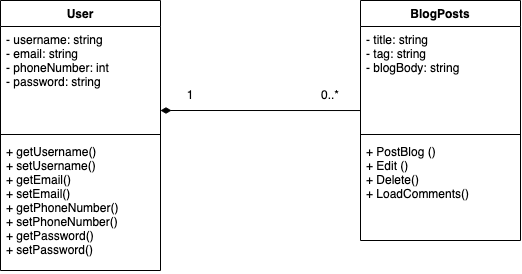

The diagram above was exported from draw.io. Its source (the exported page's mxGraphModel, read from the mxfile embedded in the PNG):
<mxGraphModel dx="545" dy="493" grid="1" gridSize="10" guides="1" tooltips="1" connect="1" arrows="1" fold="1" page="1" pageScale="1" pageWidth="850" pageHeight="1100" math="0" shadow="0">
  <root>
    <mxCell id="0" />
    <mxCell id="1" parent="0" />
    <mxCell id="tas-EAhjjf0oKr7VPvr_-9" value="BlogPosts" style="swimlane;fontStyle=1;align=center;verticalAlign=top;childLayout=stackLayout;horizontal=1;startSize=26;horizontalStack=0;resizeParent=1;resizeParentMax=0;resizeLast=0;collapsible=1;marginBottom=0;" vertex="1" parent="1">
      <mxGeometry x="400" y="40" width="160" height="240" as="geometry" />
    </mxCell>
    <mxCell id="tas-EAhjjf0oKr7VPvr_-10" value="- title: string&#10;- tag: string&#10;- blogBody: string" style="text;strokeColor=none;fillColor=none;align=left;verticalAlign=top;spacingLeft=4;spacingRight=4;overflow=hidden;rotatable=0;points=[[0,0.5],[1,0.5]];portConstraint=eastwest;" vertex="1" parent="tas-EAhjjf0oKr7VPvr_-9">
      <mxGeometry y="26" width="160" height="104" as="geometry" />
    </mxCell>
    <mxCell id="tas-EAhjjf0oKr7VPvr_-11" value="" style="line;strokeWidth=1;fillColor=none;align=left;verticalAlign=middle;spacingTop=-1;spacingLeft=3;spacingRight=3;rotatable=0;labelPosition=right;points=[];portConstraint=eastwest;" vertex="1" parent="tas-EAhjjf0oKr7VPvr_-9">
      <mxGeometry y="130" width="160" height="8" as="geometry" />
    </mxCell>
    <mxCell id="tas-EAhjjf0oKr7VPvr_-12" value="+ PostBlog ()&#10;+ Edit ()&#10;+ Delete()&#10;+ LoadComments()" style="text;strokeColor=none;fillColor=none;align=left;verticalAlign=top;spacingLeft=4;spacingRight=4;overflow=hidden;rotatable=0;points=[[0,0.5],[1,0.5]];portConstraint=eastwest;" vertex="1" parent="tas-EAhjjf0oKr7VPvr_-9">
      <mxGeometry y="138" width="160" height="102" as="geometry" />
    </mxCell>
    <mxCell id="tas-EAhjjf0oKr7VPvr_-14" value="" style="endArrow=none;startArrow=diamondThin;endFill=0;startFill=1;html=1;verticalAlign=bottom;labelBackgroundColor=none;strokeWidth=1;startSize=8;endSize=8;rounded=0;entryX=-0.003;entryY=0.808;entryDx=0;entryDy=0;entryPerimeter=0;" edge="1" parent="1" target="tas-EAhjjf0oKr7VPvr_-10">
      <mxGeometry width="160" relative="1" as="geometry">
        <mxPoint x="200" y="150" as="sourcePoint" />
        <mxPoint x="360" y="150" as="targetPoint" />
      </mxGeometry>
    </mxCell>
    <mxCell id="tas-EAhjjf0oKr7VPvr_-15" value="1" style="text;html=1;strokeColor=none;fillColor=none;align=center;verticalAlign=middle;whiteSpace=wrap;rounded=0;" vertex="1" parent="1">
      <mxGeometry x="200" y="120" width="60" height="30" as="geometry" />
    </mxCell>
    <mxCell id="tas-EAhjjf0oKr7VPvr_-16" value="0..*" style="text;html=1;strokeColor=none;fillColor=none;align=center;verticalAlign=middle;whiteSpace=wrap;rounded=0;" vertex="1" parent="1">
      <mxGeometry x="340" y="120" width="60" height="30" as="geometry" />
    </mxCell>
    <mxCell id="tas-EAhjjf0oKr7VPvr_-18" value="User" style="swimlane;fontStyle=1;align=center;verticalAlign=top;childLayout=stackLayout;horizontal=1;startSize=26;horizontalStack=0;resizeParent=1;resizeParentMax=0;resizeLast=0;collapsible=1;marginBottom=0;" vertex="1" parent="1">
      <mxGeometry x="40" y="40" width="160" height="270" as="geometry" />
    </mxCell>
    <mxCell id="tas-EAhjjf0oKr7VPvr_-19" value="- username: string&#10;- email: string&#10;- phoneNumber: int&#10;- password: string" style="text;strokeColor=none;fillColor=none;align=left;verticalAlign=top;spacingLeft=4;spacingRight=4;overflow=hidden;rotatable=0;points=[[0,0.5],[1,0.5]];portConstraint=eastwest;" vertex="1" parent="tas-EAhjjf0oKr7VPvr_-18">
      <mxGeometry y="26" width="160" height="104" as="geometry" />
    </mxCell>
    <mxCell id="tas-EAhjjf0oKr7VPvr_-20" value="" style="line;strokeWidth=1;fillColor=none;align=left;verticalAlign=middle;spacingTop=-1;spacingLeft=3;spacingRight=3;rotatable=0;labelPosition=right;points=[];portConstraint=eastwest;" vertex="1" parent="tas-EAhjjf0oKr7VPvr_-18">
      <mxGeometry y="130" width="160" height="8" as="geometry" />
    </mxCell>
    <mxCell id="tas-EAhjjf0oKr7VPvr_-21" value="+ getUsername()&#10;+ setUsername()&#10;+ getEmail()&#10;+ setEmail()&#10;+ getPhoneNumber()&#10;+ setPhoneNumber()&#10;+ getPassword()&#10;+ setPassword()" style="text;strokeColor=none;fillColor=none;align=left;verticalAlign=top;spacingLeft=4;spacingRight=4;overflow=hidden;rotatable=0;points=[[0,0.5],[1,0.5]];portConstraint=eastwest;" vertex="1" parent="tas-EAhjjf0oKr7VPvr_-18">
      <mxGeometry y="138" width="160" height="132" as="geometry" />
    </mxCell>
  </root>
</mxGraphModel>